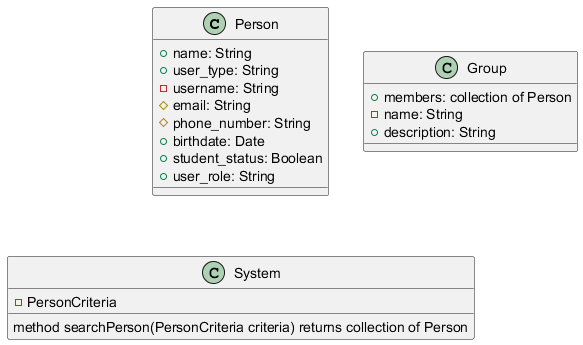

The diagram above was rendered by PlantUML. Its source (embedded in the PNG):
@startuml
class Person {
    + name: String
    + user_type: String
    - username: String
    # email: String
    # phone_number: String
    + birthdate: Date
    + student_status: Boolean
    + user_role: String
}

class Group {
    + members: collection of Person
    - name: String
    + description: String
}

class System {
    method searchPerson(PersonCriteria criteria) returns collection of Person
    - PersonCriteria
}

@enduml